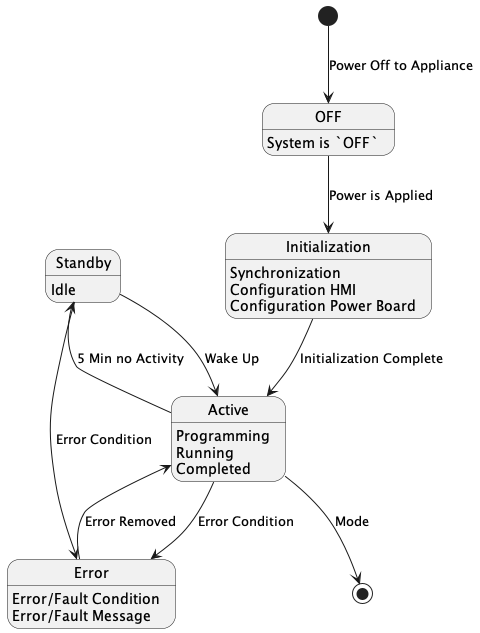

The diagram above was rendered by PlantUML. Its source (embedded in the PNG):
@startuml states_state_diagram

scale 1

[*] --> OFF : Power Off to Appliance

OFF : System is `OFF`
OFF --> Initialization: Power is Applied

Initialization : Synchronization
Initialization : Configuration HMI
Initialization : Configuration Power Board
Initialization-->Active: Initialization Complete

Standby : Idle
Standby->Active: Wake Up
Standby-->Error: Error Condition

Active : Programming
Active : Running
Active : Completed
Active-->Error: Error Condition
Active-->Standby: 5 Min no Activity
Active--> [*]: Mode


Error : Error/Fault Condition
Error : Error/Fault Message
Error-->Active: Error Removed

@enduml